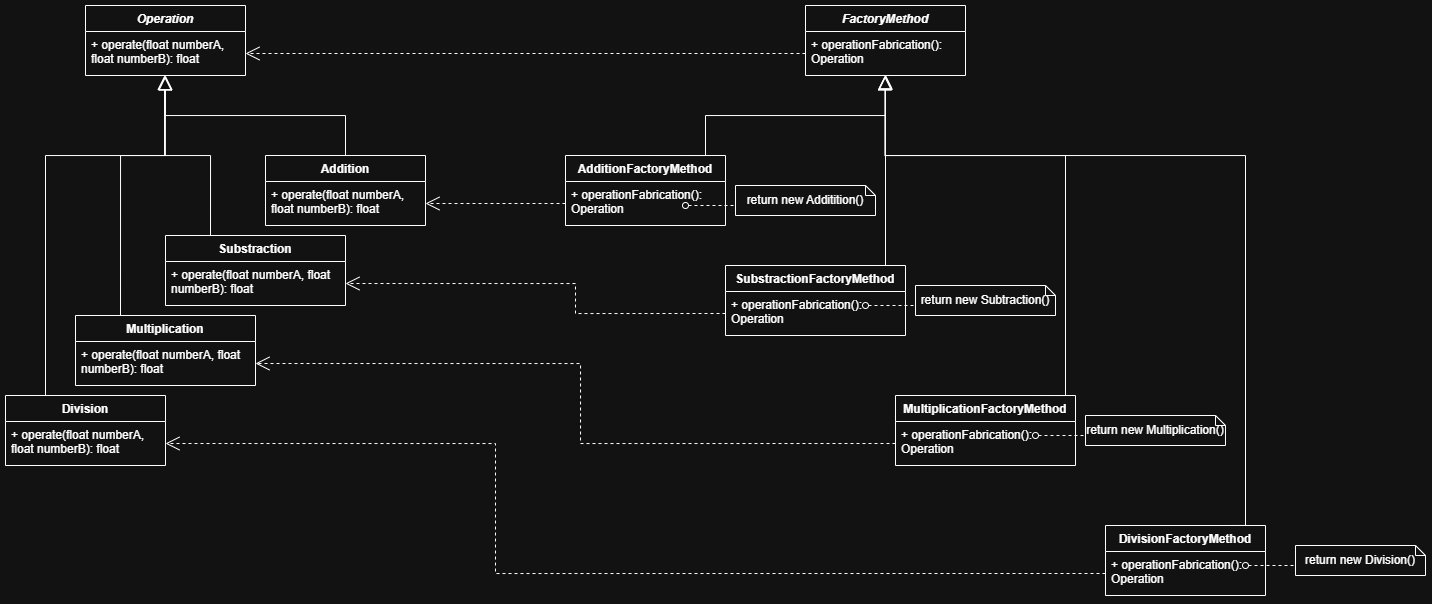

The diagram above was exported from draw.io. Its source (the exported page's mxGraphModel, read from the mxfile embedded in the PNG):
<mxGraphModel dx="1608" dy="411" grid="1" gridSize="10" guides="1" tooltips="1" connect="1" arrows="1" fold="1" page="1" pageScale="1" pageWidth="850" pageHeight="1100" math="0" shadow="0">
  <root>
    <mxCell id="0" />
    <mxCell id="1" parent="0" />
    <mxCell id="T9HLc6SOvdFfeh0B354M-1" parent="1" style="swimlane;fontStyle=1;align=center;verticalAlign=top;childLayout=stackLayout;horizontal=1;startSize=26;horizontalStack=0;resizeParent=1;resizeParentMax=0;resizeLast=0;collapsible=1;marginBottom=0;whiteSpace=wrap;html=1;" value="&lt;i&gt;FactoryMethod&lt;/i&gt;" vertex="1">
      <mxGeometry height="70" width="160" x="700" y="50" as="geometry" />
    </mxCell>
    <mxCell id="T9HLc6SOvdFfeh0B354M-4" parent="T9HLc6SOvdFfeh0B354M-1" style="text;strokeColor=none;fillColor=none;align=left;verticalAlign=top;spacingLeft=4;spacingRight=4;overflow=hidden;rotatable=0;points=[[0,0.5],[1,0.5]];portConstraint=eastwest;whiteSpace=wrap;html=1;" value="+ operationFabrication(): Operation" vertex="1">
      <mxGeometry height="44" width="160" y="26" as="geometry" />
    </mxCell>
    <mxCell id="T9HLc6SOvdFfeh0B354M-5" parent="1" style="swimlane;fontStyle=1;align=center;verticalAlign=top;childLayout=stackLayout;horizontal=1;startSize=26;horizontalStack=0;resizeParent=1;resizeParentMax=0;resizeLast=0;collapsible=1;marginBottom=0;whiteSpace=wrap;html=1;" value="AdditionFactoryMethod" vertex="1">
      <mxGeometry height="70" width="160" x="460" y="200" as="geometry" />
    </mxCell>
    <mxCell id="T9HLc6SOvdFfeh0B354M-6" parent="T9HLc6SOvdFfeh0B354M-5" style="text;strokeColor=none;fillColor=none;align=left;verticalAlign=top;spacingLeft=4;spacingRight=4;overflow=hidden;rotatable=0;points=[[0,0.5],[1,0.5]];portConstraint=eastwest;whiteSpace=wrap;html=1;" value="+ operationFabrication(): Operation" vertex="1">
      <mxGeometry height="44" width="160" y="26" as="geometry" />
    </mxCell>
    <mxCell id="T9HLc6SOvdFfeh0B354M-29" edge="1" parent="1" source="T9HLc6SOvdFfeh0B354M-7" style="edgeStyle=orthogonalEdgeStyle;rounded=0;orthogonalLoop=1;jettySize=auto;html=1;exitX=0.75;exitY=0;exitDx=0;exitDy=0;endSize=12;endArrow=block;endFill=0;">
      <mxGeometry relative="1" as="geometry">
        <Array as="points">
          <mxPoint x="780" y="310" />
        </Array>
        <mxPoint x="780" y="120" as="targetPoint" />
      </mxGeometry>
    </mxCell>
    <mxCell id="T9HLc6SOvdFfeh0B354M-7" parent="1" style="swimlane;fontStyle=1;align=center;verticalAlign=top;childLayout=stackLayout;horizontal=1;startSize=26;horizontalStack=0;resizeParent=1;resizeParentMax=0;resizeLast=0;collapsible=1;marginBottom=0;whiteSpace=wrap;html=1;" value="SubstractionFactoryMethod" vertex="1">
      <mxGeometry height="70" width="180" x="620" y="310" as="geometry" />
    </mxCell>
    <mxCell id="T9HLc6SOvdFfeh0B354M-44" edge="1" parent="T9HLc6SOvdFfeh0B354M-7" style="endArrow=none;startArrow=oval;endFill=0;startFill=0;endSize=8;html=1;rounded=0;dashed=1;" value="">
      <mxGeometry relative="1" width="160" as="geometry">
        <mxPoint x="140" y="40" as="sourcePoint" />
        <mxPoint x="190" y="40" as="targetPoint" />
      </mxGeometry>
    </mxCell>
    <mxCell id="T9HLc6SOvdFfeh0B354M-8" parent="T9HLc6SOvdFfeh0B354M-7" style="text;strokeColor=none;fillColor=none;align=left;verticalAlign=top;spacingLeft=4;spacingRight=4;overflow=hidden;rotatable=0;points=[[0,0.5],[1,0.5]];portConstraint=eastwest;whiteSpace=wrap;html=1;" value="+ operationFabrication(): Operation" vertex="1">
      <mxGeometry height="44" width="180" y="26" as="geometry" />
    </mxCell>
    <mxCell id="T9HLc6SOvdFfeh0B354M-9" parent="1" style="swimlane;fontStyle=1;align=center;verticalAlign=top;childLayout=stackLayout;horizontal=1;startSize=26;horizontalStack=0;resizeParent=1;resizeParentMax=0;resizeLast=0;collapsible=1;marginBottom=0;whiteSpace=wrap;html=1;" value="MultiplicationFactoryMethod" vertex="1">
      <mxGeometry height="70" width="180" x="790" y="440" as="geometry" />
    </mxCell>
    <mxCell id="T9HLc6SOvdFfeh0B354M-45" edge="1" parent="T9HLc6SOvdFfeh0B354M-9" style="endArrow=none;startArrow=oval;endFill=0;startFill=0;endSize=8;html=1;rounded=0;dashed=1;" value="">
      <mxGeometry relative="1" width="160" as="geometry">
        <mxPoint x="140" y="40" as="sourcePoint" />
        <mxPoint x="190" y="40" as="targetPoint" />
      </mxGeometry>
    </mxCell>
    <mxCell id="T9HLc6SOvdFfeh0B354M-10" parent="T9HLc6SOvdFfeh0B354M-9" style="text;strokeColor=none;fillColor=none;align=left;verticalAlign=top;spacingLeft=4;spacingRight=4;overflow=hidden;rotatable=0;points=[[0,0.5],[1,0.5]];portConstraint=eastwest;whiteSpace=wrap;html=1;" value="+ operationFabrication(): Operation" vertex="1">
      <mxGeometry height="44" width="180" y="26" as="geometry" />
    </mxCell>
    <mxCell id="T9HLc6SOvdFfeh0B354M-31" edge="1" parent="1" source="T9HLc6SOvdFfeh0B354M-11" style="edgeStyle=orthogonalEdgeStyle;rounded=0;orthogonalLoop=1;jettySize=auto;html=1;exitX=0.75;exitY=0;exitDx=0;exitDy=0;endSize=12;endArrow=block;endFill=0;">
      <mxGeometry relative="1" as="geometry">
        <Array as="points">
          <mxPoint x="1140" y="570" />
          <mxPoint x="1140" y="200" />
          <mxPoint x="780" y="200" />
        </Array>
        <mxPoint x="780" y="120" as="targetPoint" />
      </mxGeometry>
    </mxCell>
    <mxCell id="T9HLc6SOvdFfeh0B354M-11" parent="1" style="swimlane;fontStyle=1;align=center;verticalAlign=top;childLayout=stackLayout;horizontal=1;startSize=26;horizontalStack=0;resizeParent=1;resizeParentMax=0;resizeLast=0;collapsible=1;marginBottom=0;whiteSpace=wrap;html=1;" value="DivisionFactoryMethod" vertex="1">
      <mxGeometry height="70" width="160" x="1000" y="570" as="geometry" />
    </mxCell>
    <mxCell id="T9HLc6SOvdFfeh0B354M-12" parent="T9HLc6SOvdFfeh0B354M-11" style="text;strokeColor=none;fillColor=none;align=left;verticalAlign=top;spacingLeft=4;spacingRight=4;overflow=hidden;rotatable=0;points=[[0,0.5],[1,0.5]];portConstraint=eastwest;whiteSpace=wrap;html=1;" value="+ operationFabrication(): Operation" vertex="1">
      <mxGeometry height="44" width="160" y="26" as="geometry" />
    </mxCell>
    <mxCell id="T9HLc6SOvdFfeh0B354M-13" parent="1" style="swimlane;fontStyle=1;align=center;verticalAlign=top;childLayout=stackLayout;horizontal=1;startSize=26;horizontalStack=0;resizeParent=1;resizeParentMax=0;resizeLast=0;collapsible=1;marginBottom=0;whiteSpace=wrap;html=1;" value="Addition" vertex="1">
      <mxGeometry height="70" width="160" x="160" y="200" as="geometry" />
    </mxCell>
    <mxCell id="T9HLc6SOvdFfeh0B354M-14" parent="T9HLc6SOvdFfeh0B354M-13" style="text;strokeColor=none;fillColor=none;align=left;verticalAlign=top;spacingLeft=4;spacingRight=4;overflow=hidden;rotatable=0;points=[[0,0.5],[1,0.5]];portConstraint=eastwest;whiteSpace=wrap;html=1;" value="+ operate(float numberA, float numberB): float" vertex="1">
      <mxGeometry height="44" width="160" y="26" as="geometry" />
    </mxCell>
    <mxCell id="T9HLc6SOvdFfeh0B354M-24" edge="1" parent="1" source="T9HLc6SOvdFfeh0B354M-15" style="edgeStyle=orthogonalEdgeStyle;rounded=0;orthogonalLoop=1;jettySize=auto;html=1;exitX=0.25;exitY=0;exitDx=0;exitDy=0;entryX=0.497;entryY=1;entryDx=0;entryDy=0;entryPerimeter=0;endArrow=block;endFill=0;endSize=12;" target="T9HLc6SOvdFfeh0B354M-22">
      <mxGeometry relative="1" as="geometry">
        <Array as="points">
          <mxPoint x="105" y="200" />
          <mxPoint x="60" y="200" />
        </Array>
        <mxPoint x="60" y="110" as="targetPoint" />
      </mxGeometry>
    </mxCell>
    <mxCell id="T9HLc6SOvdFfeh0B354M-15" parent="1" style="swimlane;fontStyle=1;align=center;verticalAlign=top;childLayout=stackLayout;horizontal=1;startSize=26;horizontalStack=0;resizeParent=1;resizeParentMax=0;resizeLast=0;collapsible=1;marginBottom=0;whiteSpace=wrap;html=1;" value="Substraction" vertex="1">
      <mxGeometry height="70" width="180" x="60" y="280" as="geometry" />
    </mxCell>
    <mxCell id="T9HLc6SOvdFfeh0B354M-16" parent="T9HLc6SOvdFfeh0B354M-15" style="text;strokeColor=none;fillColor=none;align=left;verticalAlign=top;spacingLeft=4;spacingRight=4;overflow=hidden;rotatable=0;points=[[0,0.5],[1,0.5]];portConstraint=eastwest;whiteSpace=wrap;html=1;" value="+ operate(float numberA, float numberB): float" vertex="1">
      <mxGeometry height="44" width="180" y="26" as="geometry" />
    </mxCell>
    <mxCell id="T9HLc6SOvdFfeh0B354M-17" parent="1" style="swimlane;fontStyle=1;align=center;verticalAlign=top;childLayout=stackLayout;horizontal=1;startSize=26;horizontalStack=0;resizeParent=1;resizeParentMax=0;resizeLast=0;collapsible=1;marginBottom=0;whiteSpace=wrap;html=1;" value="Multiplication" vertex="1">
      <mxGeometry height="70" width="180" x="-30" y="360" as="geometry" />
    </mxCell>
    <mxCell id="T9HLc6SOvdFfeh0B354M-18" parent="T9HLc6SOvdFfeh0B354M-17" style="text;strokeColor=none;fillColor=none;align=left;verticalAlign=top;spacingLeft=4;spacingRight=4;overflow=hidden;rotatable=0;points=[[0,0.5],[1,0.5]];portConstraint=eastwest;whiteSpace=wrap;html=1;" value="+ operate(float numberA, float numberB): float" vertex="1">
      <mxGeometry height="44" width="180" y="26" as="geometry" />
    </mxCell>
    <mxCell id="T9HLc6SOvdFfeh0B354M-19" parent="1" style="swimlane;fontStyle=1;align=center;verticalAlign=top;childLayout=stackLayout;horizontal=1;startSize=26;horizontalStack=0;resizeParent=1;resizeParentMax=0;resizeLast=0;collapsible=1;marginBottom=0;whiteSpace=wrap;html=1;" value="Division" vertex="1">
      <mxGeometry height="70" width="160" x="-100" y="440" as="geometry" />
    </mxCell>
    <mxCell id="T9HLc6SOvdFfeh0B354M-20" parent="T9HLc6SOvdFfeh0B354M-19" style="text;strokeColor=none;fillColor=none;align=left;verticalAlign=top;spacingLeft=4;spacingRight=4;overflow=hidden;rotatable=0;points=[[0,0.5],[1,0.5]];portConstraint=eastwest;whiteSpace=wrap;html=1;" value="+ operate(float numberA, float numberB): float" vertex="1">
      <mxGeometry height="44" width="160" y="26" as="geometry" />
    </mxCell>
    <mxCell id="T9HLc6SOvdFfeh0B354M-21" parent="1" style="swimlane;fontStyle=1;align=center;verticalAlign=top;childLayout=stackLayout;horizontal=1;startSize=26;horizontalStack=0;resizeParent=1;resizeParentMax=0;resizeLast=0;collapsible=1;marginBottom=0;whiteSpace=wrap;html=1;" value="&lt;i&gt;Operation&lt;/i&gt;" vertex="1">
      <mxGeometry height="70" width="160" x="-20" y="50" as="geometry" />
    </mxCell>
    <mxCell id="T9HLc6SOvdFfeh0B354M-22" parent="T9HLc6SOvdFfeh0B354M-21" style="text;strokeColor=none;fillColor=none;align=left;verticalAlign=top;spacingLeft=4;spacingRight=4;overflow=hidden;rotatable=0;points=[[0,0.5],[1,0.5]];portConstraint=eastwest;whiteSpace=wrap;html=1;" value="+ operate(float numberA, float numberB): float" vertex="1">
      <mxGeometry height="44" width="160" y="26" as="geometry" />
    </mxCell>
    <mxCell id="T9HLc6SOvdFfeh0B354M-23" edge="1" parent="1" source="T9HLc6SOvdFfeh0B354M-13" style="edgeStyle=orthogonalEdgeStyle;rounded=0;orthogonalLoop=1;jettySize=auto;html=1;exitX=0.5;exitY=0;exitDx=0;exitDy=0;endArrow=block;endFill=0;endSize=12;">
      <mxGeometry relative="1" as="geometry">
        <Array as="points">
          <mxPoint x="240" y="160" />
          <mxPoint x="60" y="160" />
        </Array>
        <mxPoint x="60" y="120" as="targetPoint" />
      </mxGeometry>
    </mxCell>
    <mxCell id="T9HLc6SOvdFfeh0B354M-25" edge="1" parent="1" source="T9HLc6SOvdFfeh0B354M-17" style="edgeStyle=orthogonalEdgeStyle;rounded=0;orthogonalLoop=1;jettySize=auto;html=1;exitX=0.25;exitY=0;exitDx=0;exitDy=0;entryX=0.499;entryY=1.013;entryDx=0;entryDy=0;entryPerimeter=0;endArrow=block;endFill=0;endSize=12;" target="T9HLc6SOvdFfeh0B354M-22">
      <mxGeometry relative="1" as="geometry">
        <Array as="points">
          <mxPoint x="15" y="200" />
          <mxPoint x="60" y="200" />
        </Array>
      </mxGeometry>
    </mxCell>
    <mxCell id="T9HLc6SOvdFfeh0B354M-26" edge="1" parent="1" source="T9HLc6SOvdFfeh0B354M-19" style="edgeStyle=orthogonalEdgeStyle;rounded=0;orthogonalLoop=1;jettySize=auto;html=1;exitX=0.25;exitY=0;exitDx=0;exitDy=0;endArrow=block;endFill=0;endSize=12;">
      <mxGeometry relative="1" as="geometry">
        <Array as="points">
          <mxPoint x="-60" y="200" />
          <mxPoint x="59" y="200" />
        </Array>
        <mxPoint x="59" y="120" as="targetPoint" />
      </mxGeometry>
    </mxCell>
    <mxCell id="T9HLc6SOvdFfeh0B354M-28" edge="1" parent="1" source="T9HLc6SOvdFfeh0B354M-5" style="edgeStyle=orthogonalEdgeStyle;rounded=0;orthogonalLoop=1;jettySize=auto;html=1;exitX=0.5;exitY=0;exitDx=0;exitDy=0;entryX=0.5;entryY=0.977;entryDx=0;entryDy=0;entryPerimeter=0;endSize=12;endArrow=block;endFill=0;" target="T9HLc6SOvdFfeh0B354M-4">
      <mxGeometry relative="1" as="geometry">
        <Array as="points">
          <mxPoint x="600" y="160" />
          <mxPoint x="780" y="160" />
        </Array>
      </mxGeometry>
    </mxCell>
    <mxCell id="T9HLc6SOvdFfeh0B354M-30" edge="1" parent="1" source="T9HLc6SOvdFfeh0B354M-9" style="edgeStyle=orthogonalEdgeStyle;rounded=0;orthogonalLoop=1;jettySize=auto;html=1;exitX=0.75;exitY=0;exitDx=0;exitDy=0;entryX=0.496;entryY=1.011;entryDx=0;entryDy=0;entryPerimeter=0;endSize=12;endArrow=block;endFill=0;" target="T9HLc6SOvdFfeh0B354M-4">
      <mxGeometry relative="1" as="geometry">
        <Array as="points">
          <mxPoint x="960" y="440" />
          <mxPoint x="960" y="200" />
          <mxPoint x="779" y="200" />
        </Array>
      </mxGeometry>
    </mxCell>
    <mxCell id="T9HLc6SOvdFfeh0B354M-33" edge="1" parent="1" source="T9HLc6SOvdFfeh0B354M-4" style="edgeStyle=orthogonalEdgeStyle;rounded=0;orthogonalLoop=1;jettySize=auto;html=1;exitX=0;exitY=0.5;exitDx=0;exitDy=0;entryX=1;entryY=0.5;entryDx=0;entryDy=0;dashed=1;endArrow=open;endFill=0;endSize=12;" target="T9HLc6SOvdFfeh0B354M-22">
      <mxGeometry relative="1" as="geometry" />
    </mxCell>
    <mxCell id="T9HLc6SOvdFfeh0B354M-34" edge="1" parent="1" source="T9HLc6SOvdFfeh0B354M-6" style="edgeStyle=orthogonalEdgeStyle;rounded=0;orthogonalLoop=1;jettySize=auto;html=1;exitX=0;exitY=0.5;exitDx=0;exitDy=0;entryX=1;entryY=0.5;entryDx=0;entryDy=0;endArrow=open;endFill=0;endSize=12;dashed=1;" target="T9HLc6SOvdFfeh0B354M-14">
      <mxGeometry relative="1" as="geometry" />
    </mxCell>
    <mxCell id="T9HLc6SOvdFfeh0B354M-35" edge="1" parent="1" source="T9HLc6SOvdFfeh0B354M-10" style="edgeStyle=orthogonalEdgeStyle;rounded=0;orthogonalLoop=1;jettySize=auto;html=1;exitX=0;exitY=0.5;exitDx=0;exitDy=0;entryX=1;entryY=0.5;entryDx=0;entryDy=0;endArrow=open;endFill=0;endSize=12;dashed=1;" target="T9HLc6SOvdFfeh0B354M-18">
      <mxGeometry relative="1" as="geometry">
        <mxPoint x="690" y="410" as="sourcePoint" />
        <mxPoint x="490" y="410" as="targetPoint" />
      </mxGeometry>
    </mxCell>
    <mxCell id="T9HLc6SOvdFfeh0B354M-36" edge="1" parent="1" source="T9HLc6SOvdFfeh0B354M-8" style="edgeStyle=orthogonalEdgeStyle;rounded=0;orthogonalLoop=1;jettySize=auto;html=1;exitX=0;exitY=0.5;exitDx=0;exitDy=0;entryX=1;entryY=0.5;entryDx=0;entryDy=0;endArrow=open;endFill=0;endSize=12;dashed=1;" target="T9HLc6SOvdFfeh0B354M-16">
      <mxGeometry relative="1" as="geometry">
        <Array as="points">
          <mxPoint x="470" y="358" />
          <mxPoint x="470" y="328" />
        </Array>
        <mxPoint x="490" y="314.5" as="sourcePoint" />
        <mxPoint x="290" y="314.5" as="targetPoint" />
      </mxGeometry>
    </mxCell>
    <mxCell id="T9HLc6SOvdFfeh0B354M-37" edge="1" parent="1" source="T9HLc6SOvdFfeh0B354M-12" style="edgeStyle=orthogonalEdgeStyle;rounded=0;orthogonalLoop=1;jettySize=auto;html=1;exitX=0;exitY=0.5;exitDx=0;exitDy=0;entryX=1;entryY=0.5;entryDx=0;entryDy=0;endArrow=open;endFill=0;endSize=12;dashed=1;" target="T9HLc6SOvdFfeh0B354M-20">
      <mxGeometry relative="1" as="geometry">
        <Array as="points">
          <mxPoint x="390" y="618" />
          <mxPoint x="390" y="488" />
        </Array>
        <mxPoint x="710" y="490" as="sourcePoint" />
        <mxPoint x="510" y="490" as="targetPoint" />
      </mxGeometry>
    </mxCell>
    <mxCell id="T9HLc6SOvdFfeh0B354M-38" parent="1" style="shape=note;size=10;whiteSpace=wrap;html=1;" value="return new Additition()" vertex="1">
      <mxGeometry height="30" width="140" x="630" y="230" as="geometry" />
    </mxCell>
    <mxCell id="T9HLc6SOvdFfeh0B354M-40" parent="1" style="shape=note;size=10;whiteSpace=wrap;html=1;" value="return new Subtraction()" vertex="1">
      <mxGeometry height="30" width="140" x="810" y="330" as="geometry" />
    </mxCell>
    <mxCell id="T9HLc6SOvdFfeh0B354M-41" parent="1" style="shape=note;size=10;whiteSpace=wrap;html=1;" value="return new Multiplication()" vertex="1">
      <mxGeometry height="30" width="140" x="980" y="460" as="geometry" />
    </mxCell>
    <mxCell id="T9HLc6SOvdFfeh0B354M-42" parent="1" style="shape=note;size=10;whiteSpace=wrap;html=1;" value="return new Division()" vertex="1">
      <mxGeometry height="30" width="130" x="1190" y="590" as="geometry" />
    </mxCell>
    <mxCell id="T9HLc6SOvdFfeh0B354M-43" edge="1" parent="1" style="endArrow=none;startArrow=oval;endFill=0;startFill=0;endSize=8;html=1;rounded=0;dashed=1;" value="">
      <mxGeometry relative="1" width="160" as="geometry">
        <mxPoint x="580" y="250" as="sourcePoint" />
        <mxPoint x="630" y="250" as="targetPoint" />
      </mxGeometry>
    </mxCell>
    <mxCell id="T9HLc6SOvdFfeh0B354M-46" edge="1" parent="1" style="endArrow=none;startArrow=oval;endFill=0;startFill=0;endSize=8;html=1;rounded=0;dashed=1;" value="">
      <mxGeometry relative="1" width="160" as="geometry">
        <mxPoint x="1140" y="610" as="sourcePoint" />
        <mxPoint x="1190" y="610" as="targetPoint" />
      </mxGeometry>
    </mxCell>
  </root>
</mxGraphModel>